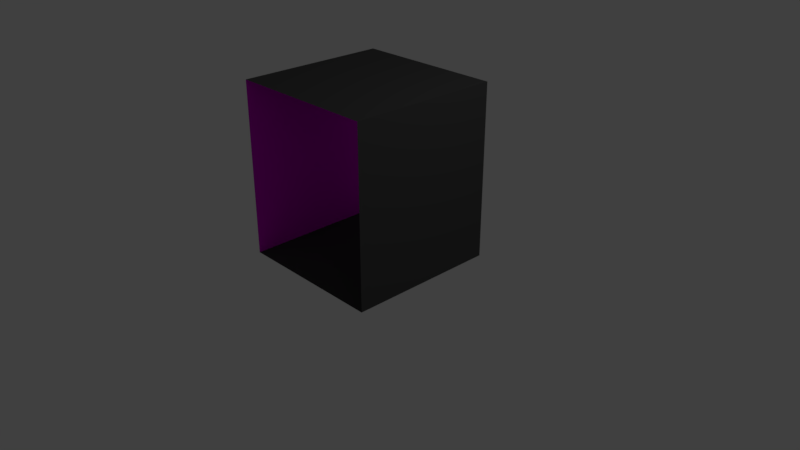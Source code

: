 # Source: untitled.blend  (saved by Blender 2.78.0; exported with 4.5.12 LTS)
import bpy
from mathutils import Matrix  # noqa: F401  (used for matrix-valued properties, if any)

bpy.ops.wm.read_factory_settings(use_empty=True)
scene = bpy.context.scene
scene.name = 'Scene'

# ---- collections
col_collection_1 = bpy.data.collections.new('Collection 1'); scene.collection.children.link(col_collection_1)

# ---- images (referenced by path relative to the original .blend; pixels are not part of the script)
import os
ASSET_DIR = os.environ.get("B2B_ASSET_DIR", "")  # directory of the original .blend (textures are referenced by path, not embedded)
HERE = os.path.dirname(os.path.abspath(__file__))  # packed textures are extracted next to this script under _unpacked/

def load_image(name, relpath, width, height, colorspace="sRGB"):
    """Load a texture the original file referenced (path relative to the .blend, or extracted next to this script)."""
    p = next((c for c in (os.path.join(HERE, relpath), os.path.join(ASSET_DIR, relpath)) if relpath and os.path.exists(c)), "")
    if p:
        img = bpy.data.images.load(p, check_existing=True)
        img.name = name
    else:  # same state as the original file: an image datablock whose file is absent (Cycles renders it pink)
        img = bpy.data.images.new(name, width, height)
        img.source = "FILE"
        img.filepath = "//" + (relpath or name)
    img.colorspace_settings.name = colorspace
    return img
img_stonewall01_jpg = load_image('stoneWall01.jpg', 'stoneWall01.jpg', 1024, 1024, 'sRGB')

# ---- materials (node trees are filled in below, after node groups)
mat_wall01 = bpy.data.materials.new('wall01')
mat_wall01.alpha_threshold = 0.0
mat_wall01.roughness = 0.5
mat_wall01.line_color = (0.0, 0.0, 0.0, 1.0)
mat_wall02 = bpy.data.materials.new('wall02')
mat_wall02.alpha_threshold = 0.0
mat_wall02.diffuse_color = (0.06998, 0.06998, 0.06998, 1.0)
mat_wall02.roughness = 0.5

# ---- material node trees
mat_wall01.use_nodes = True; mat_wall01.node_tree.nodes.clear()
_N = mat_wall01.node_tree.nodes; _L = mat_wall01.node_tree.links
n0 = _N.new('ShaderNodeOutputMaterial'); n0.name = 'Material Output'; n0.location = (300, 300)
n1 = _N.new('ShaderNodeBsdfDiffuse'); n1.name = 'Diffuse BSDF'; n1.location = (10, 300)
n2 = _N.new('ShaderNodeTexImage'); n2.name = 'Image Texture'; n2.location = (-180, 300)
n2.width = 140
n2.image = img_stonewall01_jpg
_L.new(n1.outputs[0], n0.inputs[0])
_L.new(n2.outputs[0], n1.inputs[0])
n0.is_active_output = True

# ---- world
world_world = bpy.data.worlds.new('World'); scene.world = world_world
world_world.color = (0.05088, 0.05088, 0.05088)
world_world.use_sun_shadow = False
world_world.sun_shadow_jitter_overblur = 0.0
world_world.cycles.sampling_method = 'MANUAL'

# ---- cameras
cam_camera = bpy.data.cameras.new('Camera')
cam_camera.clip_end = 100.0
cam_camera.lens = 35.0
cam_camera.sensor_width = 32.0
cam_camera.sensor_height = 18.0
cam_camera.ortho_scale = 7.314
cam_camera.dof.focus_distance = 0.0

# ---- lights
light_lamp = bpy.data.lights.new('Lamp', 'POINT')
light_lamp.transmission_factor = 0.0
light_lamp.cutoff_distance = 30.0
light_lamp.energy = 100.0
light_lamp.shadow_buffer_clip_start = 1.001
light_lamp.shadow_soft_size = 0.1
light_lamp.shadow_maximum_resolution = 0.006
light_lamp.use_absolute_resolution = True

# ---- meshes
me_cube_003 = bpy.data.meshes.new('Cube.003')
me_cube_003.from_pydata([(-1.0, -1.0, -1.0), (-1.0, 1.0, -1.0), (-1.0, -1.0, 1.3), (-1.0, 1.0, 1.3)], [], [(0, 2, 3, 1)])
_uv = me_cube_003.uv_layers.new(name='UVMap')
_uv.uv.foreach_set('vector', [0.0, 0.0, 0.0, 1.0, 1.0, 1.0, 1.0, 0.0])
me_cube_003.materials.append(mat_wall01)
me_cube_003.materials.append(mat_wall02)
me_cube_003.use_remesh_preserve_volume = False
me_cube_003.use_remesh_preserve_attributes = False
me_cube_003.use_mirror_vertex_groups = False
me_cube_003.update()
me_cube_002 = bpy.data.meshes.new('Cube.002')
me_cube_002.from_pydata([(1.0, 1.0, -1.0), (1.0, -1.0, -1.0), (-1.0, -1.0, -1.0), (-1.0, 1.0, -1.0), (1.0, 1.0, 1.3), (1.0, -1.0, 1.3), (-1.0, -1.0, 1.3), (-1.0, 1.0, 1.3)], [], [(0, 1, 2, 3), (4, 7, 6, 5), (0, 4, 5, 1)])
me_cube_002.polygons.foreach_set('material_index', [1, 1, 1])
me_cube_002.materials.append(mat_wall01)
me_cube_002.materials.append(mat_wall02)
me_cube_002.use_remesh_preserve_volume = False
me_cube_002.use_remesh_preserve_attributes = False
me_cube_002.use_mirror_vertex_groups = False
me_cube_002.update()

# ---- objects
ob_wall01 = bpy.data.objects.new('wall01', me_cube_003)
ob_cube_001 = bpy.data.objects.new('Cube.001', me_cube_002)
ob_lamp = bpy.data.objects.new('Lamp', light_lamp)
ob_camera = bpy.data.objects.new('Camera', cam_camera)

# ---- transforms, parenting, visibility, modifiers, constraints
ob_wall01.location = (0.0, 0.0, 1.0)
ob_wall01.lock_rotations_4d = False
ob_wall01.empty_display_type = 'ARROWS'
ob_wall01.lineart.crease_threshold = 0.0
ob_cube_001.location = (0.0, 0.0, 1.0)
ob_cube_001.lock_rotations_4d = False
ob_cube_001.empty_display_type = 'ARROWS'
ob_cube_001.hide_viewport = True
ob_cube_001.lineart.crease_threshold = 0.0
ob_lamp.location = (4.076, 1.005, 5.904)
ob_lamp.rotation_euler = (0.6503, 0.05522, 1.866)
ob_lamp.lock_rotations_4d = False
ob_lamp.empty_display_type = 'ARROWS'
ob_lamp.color = (0.0, 0.0, 0.0, 0.0)
ob_lamp.lineart.crease_threshold = 0.0
ob_camera.location = (7.481, -6.508, 5.344)
ob_camera.rotation_euler = (1.109, 0.0, 0.8149)
ob_camera.lock_rotations_4d = False
ob_camera.empty_display_type = 'ARROWS'
ob_camera.color = (0.0, 0.0, 0.0, 0.0)
ob_camera.display_type = 'WIRE'
ob_camera.lineart.crease_threshold = 0.0

# ---- collection membership
col_collection_1.objects.link(ob_wall01)
col_collection_1.objects.link(ob_cube_001)
col_collection_1.objects.link(ob_lamp)
col_collection_1.objects.link(ob_camera)

# ---- scene / render settings (as saved in the file)
scene.camera = ob_camera
scene.frame_start = 1; scene.frame_end = 250; scene.frame_set(1)
scene.render.engine = 'CYCLES'
scene.render.resolution_percentage = 50
scene.render.dither_intensity = 0.0
scene.cycles.use_denoising = False
scene.cycles.samples = 128
scene.cycles.sampling_pattern = 'TABULATED_SOBOL'
scene.cycles.light_sampling_threshold = 0.0
scene.cycles.use_adaptive_sampling = False
scene.cycles.use_light_tree = False
scene.cycles.blur_glossy = 0.0
scene.cycles.sample_clamp_indirect = 0.0
scene.view_settings.view_transform = 'Standard'
bpy.context.view_layer.update()
